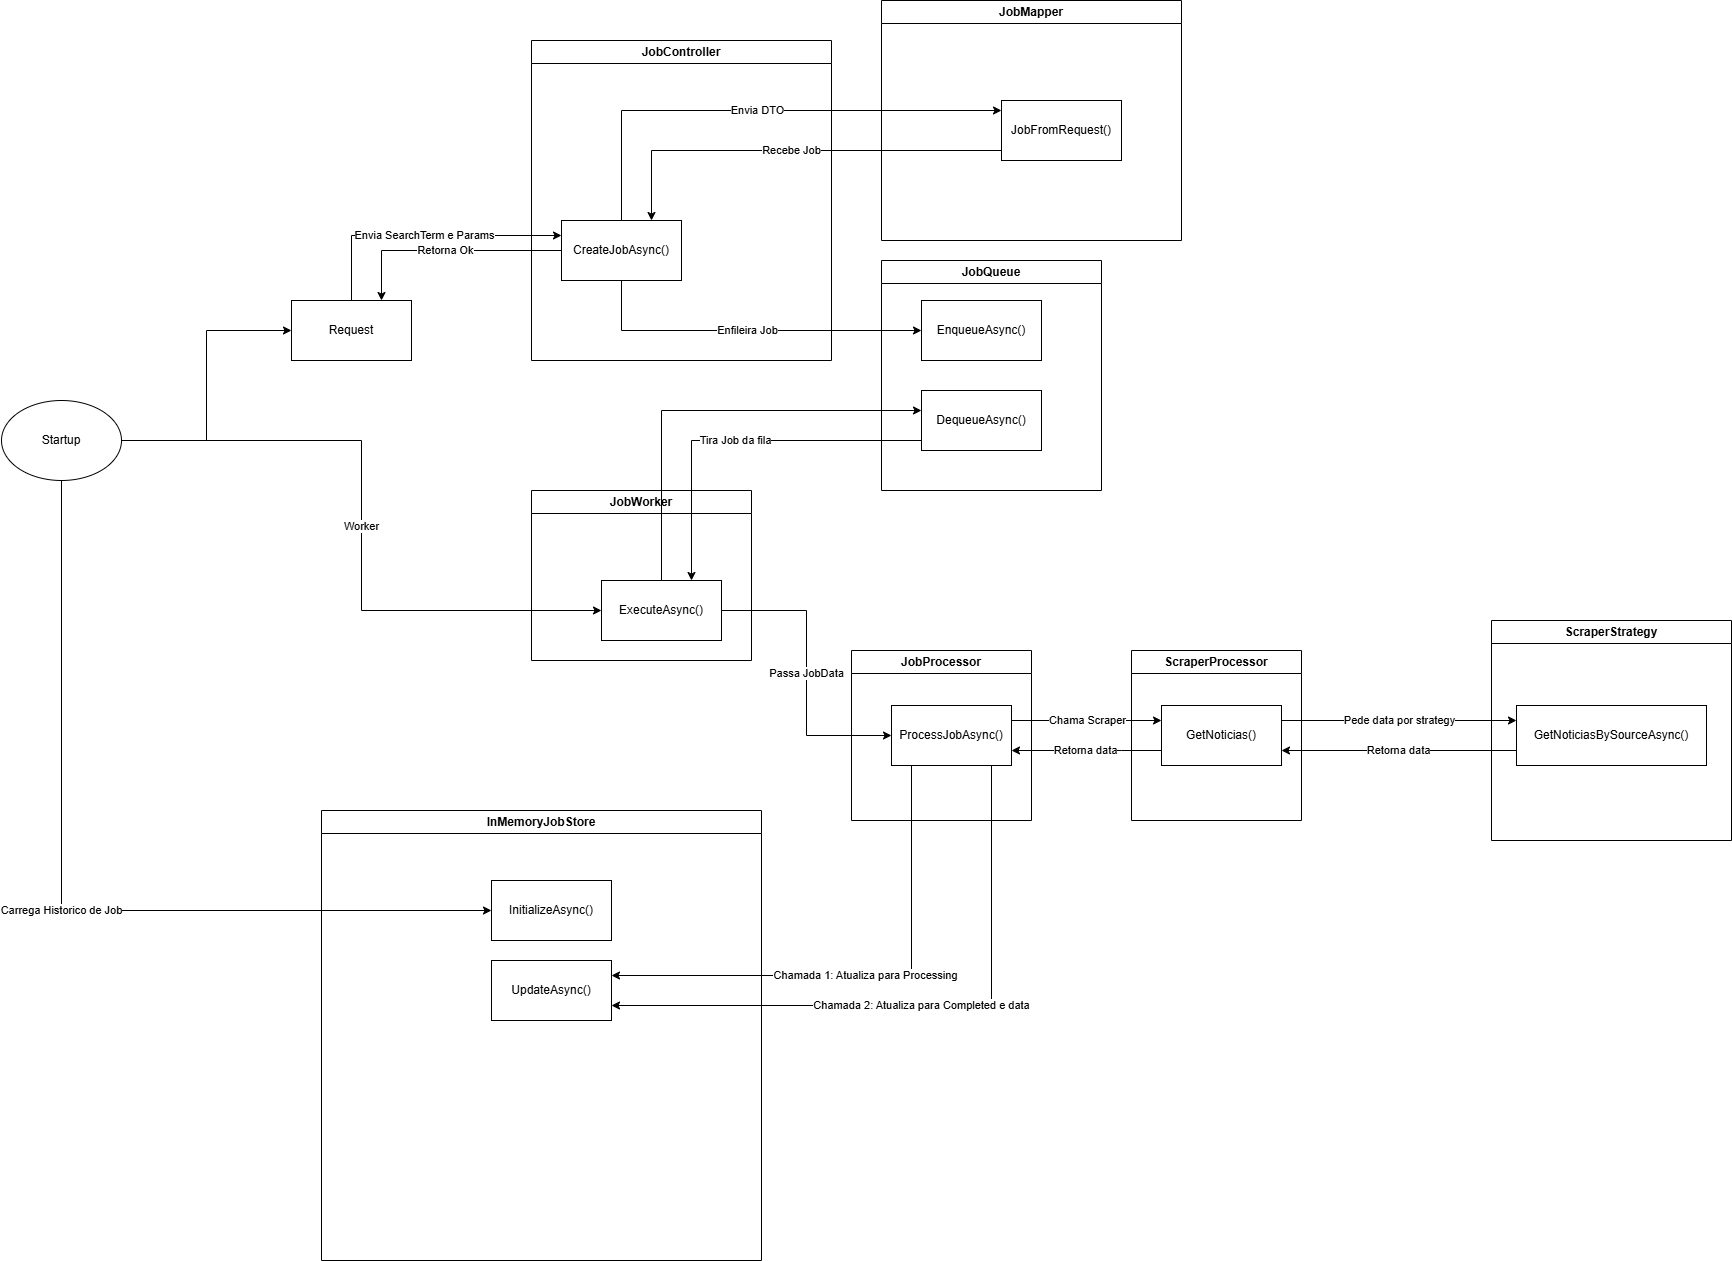

The diagram above was exported from draw.io. Its source (the exported page's mxGraphModel, read from the mxfile embedded in the PNG):
<mxGraphModel dx="3639" dy="2749" grid="1" gridSize="10" guides="1" tooltips="1" connect="1" arrows="1" fold="1" page="1" pageScale="1" pageWidth="827" pageHeight="1169" math="0" shadow="0">
  <root>
    <mxCell id="0" />
    <mxCell id="1" parent="0" />
    <mxCell id="zCcy6xFwLQtw2dmvwSz7-10" edge="1" parent="1" source="zCcy6xFwLQtw2dmvwSz7-7" style="edgeStyle=orthogonalEdgeStyle;rounded=0;orthogonalLoop=1;jettySize=auto;html=1;" target="zCcy6xFwLQtw2dmvwSz7-9" value="Envia DTO">
      <mxGeometry relative="1" as="geometry">
        <Array as="points">
          <mxPoint x="300" y="-100" />
        </Array>
      </mxGeometry>
    </mxCell>
    <mxCell id="zCcy6xFwLQtw2dmvwSz7-23" edge="1" parent="1" source="zCcy6xFwLQtw2dmvwSz7-7" style="edgeStyle=orthogonalEdgeStyle;rounded=0;orthogonalLoop=1;jettySize=auto;html=1;" target="zCcy6xFwLQtw2dmvwSz7-22" value="Enfileira Job">
      <mxGeometry relative="1" as="geometry">
        <Array as="points">
          <mxPoint x="300" y="120" />
        </Array>
      </mxGeometry>
    </mxCell>
    <mxCell id="zCcy6xFwLQtw2dmvwSz7-21" edge="1" parent="1" source="zCcy6xFwLQtw2dmvwSz7-9" style="edgeStyle=orthogonalEdgeStyle;rounded=0;orthogonalLoop=1;jettySize=auto;html=1;entryX=0.75;entryY=0;entryDx=0;entryDy=0;" target="zCcy6xFwLQtw2dmvwSz7-7" value="Recebe Job">
      <mxGeometry relative="1" as="geometry">
        <Array as="points">
          <mxPoint x="330" y="-60" />
        </Array>
      </mxGeometry>
    </mxCell>
    <mxCell id="zCcy6xFwLQtw2dmvwSz7-9" parent="1" style="whiteSpace=wrap;html=1;" value="JobFromRequest()" vertex="1">
      <mxGeometry height="60" width="120" x="680" y="-110" as="geometry" />
    </mxCell>
    <mxCell id="zCcy6xFwLQtw2dmvwSz7-24" parent="1" style="swimlane;whiteSpace=wrap;html=1;" value="JobController" vertex="1">
      <mxGeometry height="320" width="300" x="210" y="-170" as="geometry" />
    </mxCell>
    <mxCell id="zCcy6xFwLQtw2dmvwSz7-7" parent="zCcy6xFwLQtw2dmvwSz7-24" style="whiteSpace=wrap;html=1;" value="CreateJobAsync()" vertex="1">
      <mxGeometry height="60" width="120" x="30" y="180" as="geometry" />
    </mxCell>
    <mxCell id="zCcy6xFwLQtw2dmvwSz7-26" parent="1" style="swimlane;whiteSpace=wrap;html=1;" value="JobMapper" vertex="1">
      <mxGeometry height="240" width="300" x="560" y="-210" as="geometry" />
    </mxCell>
    <mxCell id="zCcy6xFwLQtw2dmvwSz7-27" parent="1" style="swimlane;whiteSpace=wrap;html=1;" value="JobQueue" vertex="1">
      <mxGeometry height="230" width="220" x="560" y="50" as="geometry" />
    </mxCell>
    <mxCell id="zCcy6xFwLQtw2dmvwSz7-39" parent="zCcy6xFwLQtw2dmvwSz7-27" style="whiteSpace=wrap;html=1;rounded=0;" value="DequeueAsync()" vertex="1">
      <mxGeometry height="60" width="120" x="40" y="130" as="geometry" />
    </mxCell>
    <mxCell id="zCcy6xFwLQtw2dmvwSz7-22" parent="zCcy6xFwLQtw2dmvwSz7-27" style="whiteSpace=wrap;html=1;" value="EnqueueAsync()" vertex="1">
      <mxGeometry height="60" width="120" x="40" y="40" as="geometry" />
    </mxCell>
    <mxCell id="zCcy6xFwLQtw2dmvwSz7-57" edge="1" parent="1" source="zCcy6xFwLQtw2dmvwSz7-30" style="edgeStyle=orthogonalEdgeStyle;rounded=0;orthogonalLoop=1;jettySize=auto;html=1;entryX=0;entryY=0.25;entryDx=0;entryDy=0;" target="zCcy6xFwLQtw2dmvwSz7-7" value="Envia SearchTerm e Params">
      <mxGeometry relative="1" as="geometry">
        <Array as="points">
          <mxPoint x="30" y="25" />
        </Array>
      </mxGeometry>
    </mxCell>
    <mxCell id="zCcy6xFwLQtw2dmvwSz7-30" parent="1" style="rounded=0;whiteSpace=wrap;html=1;" value="Request" vertex="1">
      <mxGeometry height="60" width="120" x="-30" y="90" as="geometry" />
    </mxCell>
    <mxCell id="zCcy6xFwLQtw2dmvwSz7-33" edge="1" parent="1" source="zCcy6xFwLQtw2dmvwSz7-32" style="edgeStyle=orthogonalEdgeStyle;rounded=0;orthogonalLoop=1;jettySize=auto;html=1;entryX=0;entryY=0.5;entryDx=0;entryDy=0;" target="zCcy6xFwLQtw2dmvwSz7-30">
      <mxGeometry relative="1" as="geometry" />
    </mxCell>
    <mxCell id="zCcy6xFwLQtw2dmvwSz7-35" edge="1" parent="1" source="zCcy6xFwLQtw2dmvwSz7-32" style="edgeStyle=orthogonalEdgeStyle;rounded=0;orthogonalLoop=1;jettySize=auto;html=1;entryX=0;entryY=0.5;entryDx=0;entryDy=0;" target="zCcy6xFwLQtw2dmvwSz7-34" value="Worker">
      <mxGeometry relative="1" as="geometry" />
    </mxCell>
    <mxCell id="zCcy6xFwLQtw2dmvwSz7-61" edge="1" parent="1" source="zCcy6xFwLQtw2dmvwSz7-32" style="edgeStyle=orthogonalEdgeStyle;rounded=0;orthogonalLoop=1;jettySize=auto;html=1;" target="zCcy6xFwLQtw2dmvwSz7-60" value="Carrega Historico de Job">
      <mxGeometry relative="1" as="geometry">
        <Array as="points">
          <mxPoint x="-260" y="700" />
        </Array>
      </mxGeometry>
    </mxCell>
    <mxCell id="zCcy6xFwLQtw2dmvwSz7-32" parent="1" style="ellipse;whiteSpace=wrap;html=1;" value="Startup" vertex="1">
      <mxGeometry height="80" width="120" x="-320" y="190" as="geometry" />
    </mxCell>
    <mxCell id="zCcy6xFwLQtw2dmvwSz7-38" parent="1" style="swimlane;whiteSpace=wrap;html=1;" value="JobWorker" vertex="1">
      <mxGeometry height="170" width="220" x="210" y="280" as="geometry" />
    </mxCell>
    <mxCell id="zCcy6xFwLQtw2dmvwSz7-34" parent="zCcy6xFwLQtw2dmvwSz7-38" style="rounded=0;whiteSpace=wrap;html=1;" value="ExecuteAsync()" vertex="1">
      <mxGeometry height="60" width="120" x="70" y="90" as="geometry" />
    </mxCell>
    <mxCell id="zCcy6xFwLQtw2dmvwSz7-40" edge="1" parent="1" source="zCcy6xFwLQtw2dmvwSz7-34" style="edgeStyle=orthogonalEdgeStyle;rounded=0;orthogonalLoop=1;jettySize=auto;html=1;" target="zCcy6xFwLQtw2dmvwSz7-39" value="">
      <mxGeometry relative="1" as="geometry">
        <Array as="points">
          <mxPoint x="340" y="200" />
        </Array>
      </mxGeometry>
    </mxCell>
    <mxCell id="zCcy6xFwLQtw2dmvwSz7-43" parent="1" style="swimlane;whiteSpace=wrap;html=1;" value="JobProcessor" vertex="1">
      <mxGeometry height="170" width="180" x="530" y="440" as="geometry" />
    </mxCell>
    <mxCell id="zCcy6xFwLQtw2dmvwSz7-41" parent="zCcy6xFwLQtw2dmvwSz7-43" style="whiteSpace=wrap;html=1;rounded=0;" value="ProcessJobAsync()" vertex="1">
      <mxGeometry height="60" width="120" x="40" y="55" as="geometry" />
    </mxCell>
    <mxCell id="zCcy6xFwLQtw2dmvwSz7-45" edge="1" parent="1" source="zCcy6xFwLQtw2dmvwSz7-34" style="edgeStyle=orthogonalEdgeStyle;rounded=0;orthogonalLoop=1;jettySize=auto;html=1;entryX=0;entryY=0.5;entryDx=0;entryDy=0;" target="zCcy6xFwLQtw2dmvwSz7-41" value="Passa JobData">
      <mxGeometry relative="1" as="geometry" />
    </mxCell>
    <mxCell id="zCcy6xFwLQtw2dmvwSz7-49" edge="1" parent="1" source="zCcy6xFwLQtw2dmvwSz7-46" style="edgeStyle=orthogonalEdgeStyle;rounded=0;orthogonalLoop=1;jettySize=auto;html=1;" target="zCcy6xFwLQtw2dmvwSz7-48" value="Pede data por strategy">
      <mxGeometry relative="1" as="geometry">
        <Array as="points">
          <mxPoint x="1080" y="510" />
          <mxPoint x="1080" y="510" />
        </Array>
      </mxGeometry>
    </mxCell>
    <mxCell id="zCcy6xFwLQtw2dmvwSz7-66" edge="1" parent="1" source="zCcy6xFwLQtw2dmvwSz7-46" style="edgeStyle=orthogonalEdgeStyle;rounded=0;orthogonalLoop=1;jettySize=auto;html=1;entryX=1;entryY=0.75;entryDx=0;entryDy=0;" target="zCcy6xFwLQtw2dmvwSz7-41" value="Retorna data">
      <mxGeometry relative="1" as="geometry">
        <Array as="points">
          <mxPoint x="800" y="540" />
          <mxPoint x="800" y="540" />
        </Array>
      </mxGeometry>
    </mxCell>
    <mxCell id="zCcy6xFwLQtw2dmvwSz7-46" parent="1" style="whiteSpace=wrap;html=1;rounded=0;" value="GetNoticias()" vertex="1">
      <mxGeometry height="60" width="120" x="840" y="495" as="geometry" />
    </mxCell>
    <mxCell id="zCcy6xFwLQtw2dmvwSz7-47" edge="1" parent="1" source="zCcy6xFwLQtw2dmvwSz7-41" style="edgeStyle=orthogonalEdgeStyle;rounded=0;orthogonalLoop=1;jettySize=auto;html=1;" target="zCcy6xFwLQtw2dmvwSz7-46" value="Chama Scraper">
      <mxGeometry relative="1" x="0.0039" as="geometry">
        <mxPoint as="offset" />
        <Array as="points">
          <mxPoint x="760" y="510" />
          <mxPoint x="760" y="510" />
        </Array>
      </mxGeometry>
    </mxCell>
    <mxCell id="zCcy6xFwLQtw2dmvwSz7-50" parent="1" style="swimlane;whiteSpace=wrap;html=1;" value="ScraperProcessor" vertex="1">
      <mxGeometry height="170" width="170" x="810" y="440" as="geometry" />
    </mxCell>
    <mxCell id="zCcy6xFwLQtw2dmvwSz7-51" parent="1" style="swimlane;whiteSpace=wrap;html=1;" value="ScraperStrategy" vertex="1">
      <mxGeometry height="220" width="240" x="1170" y="410" as="geometry" />
    </mxCell>
    <mxCell id="zCcy6xFwLQtw2dmvwSz7-48" parent="zCcy6xFwLQtw2dmvwSz7-51" style="whiteSpace=wrap;html=1;rounded=0;" value="GetNoticiasBySourceAsync()" vertex="1">
      <mxGeometry height="60" width="190" x="25" y="85" as="geometry" />
    </mxCell>
    <mxCell id="zCcy6xFwLQtw2dmvwSz7-52" edge="1" parent="1" source="zCcy6xFwLQtw2dmvwSz7-39" style="edgeStyle=orthogonalEdgeStyle;rounded=0;orthogonalLoop=1;jettySize=auto;html=1;entryX=0.75;entryY=0;entryDx=0;entryDy=0;" target="zCcy6xFwLQtw2dmvwSz7-34" value="Tira Job da fila">
      <mxGeometry relative="1" as="geometry">
        <Array as="points">
          <mxPoint x="370" y="230" />
        </Array>
      </mxGeometry>
    </mxCell>
    <mxCell id="zCcy6xFwLQtw2dmvwSz7-53" edge="1" parent="1" source="zCcy6xFwLQtw2dmvwSz7-48" style="edgeStyle=orthogonalEdgeStyle;rounded=0;orthogonalLoop=1;jettySize=auto;html=1;" target="zCcy6xFwLQtw2dmvwSz7-46" value="Retorna data">
      <mxGeometry relative="1" as="geometry">
        <Array as="points">
          <mxPoint x="1080" y="540" />
          <mxPoint x="1080" y="540" />
        </Array>
      </mxGeometry>
    </mxCell>
    <mxCell id="zCcy6xFwLQtw2dmvwSz7-59" edge="1" parent="1" source="zCcy6xFwLQtw2dmvwSz7-7" style="edgeStyle=orthogonalEdgeStyle;rounded=0;orthogonalLoop=1;jettySize=auto;html=1;entryX=0.75;entryY=0;entryDx=0;entryDy=0;" target="zCcy6xFwLQtw2dmvwSz7-30" value="Retorna Ok">
      <mxGeometry relative="1" as="geometry" />
    </mxCell>
    <mxCell id="zCcy6xFwLQtw2dmvwSz7-62" parent="1" style="swimlane;whiteSpace=wrap;html=1;" value="InMemoryJobStore" vertex="1">
      <mxGeometry height="450" width="440" y="600" as="geometry" />
    </mxCell>
    <mxCell id="zCcy6xFwLQtw2dmvwSz7-60" parent="zCcy6xFwLQtw2dmvwSz7-62" style="whiteSpace=wrap;html=1;" value="InitializeAsync()" vertex="1">
      <mxGeometry height="60" width="120" x="170" y="70" as="geometry" />
    </mxCell>
    <mxCell id="zCcy6xFwLQtw2dmvwSz7-63" parent="zCcy6xFwLQtw2dmvwSz7-62" style="rounded=0;whiteSpace=wrap;html=1;" value="UpdateAsync()" vertex="1">
      <mxGeometry height="60" width="120" x="170" y="150" as="geometry" />
    </mxCell>
    <mxCell id="zCcy6xFwLQtw2dmvwSz7-65" edge="1" parent="1" source="zCcy6xFwLQtw2dmvwSz7-41" style="edgeStyle=orthogonalEdgeStyle;rounded=0;orthogonalLoop=1;jettySize=auto;html=1;entryX=1;entryY=0.75;entryDx=0;entryDy=0;" target="zCcy6xFwLQtw2dmvwSz7-63" value="Chamada 2: Atualiza para Completed e data">
      <mxGeometry relative="1" as="geometry">
        <Array as="points">
          <mxPoint x="670" y="795" />
        </Array>
      </mxGeometry>
    </mxCell>
    <mxCell id="zCcy6xFwLQtw2dmvwSz7-68" edge="1" parent="1" source="zCcy6xFwLQtw2dmvwSz7-41" style="edgeStyle=orthogonalEdgeStyle;rounded=0;orthogonalLoop=1;jettySize=auto;html=1;entryX=1;entryY=0.25;entryDx=0;entryDy=0;" target="zCcy6xFwLQtw2dmvwSz7-63" value="Chamada 1: Atualiza para Processing">
      <mxGeometry relative="1" as="geometry">
        <Array as="points">
          <mxPoint x="590" y="765" />
        </Array>
      </mxGeometry>
    </mxCell>
  </root>
</mxGraphModel>